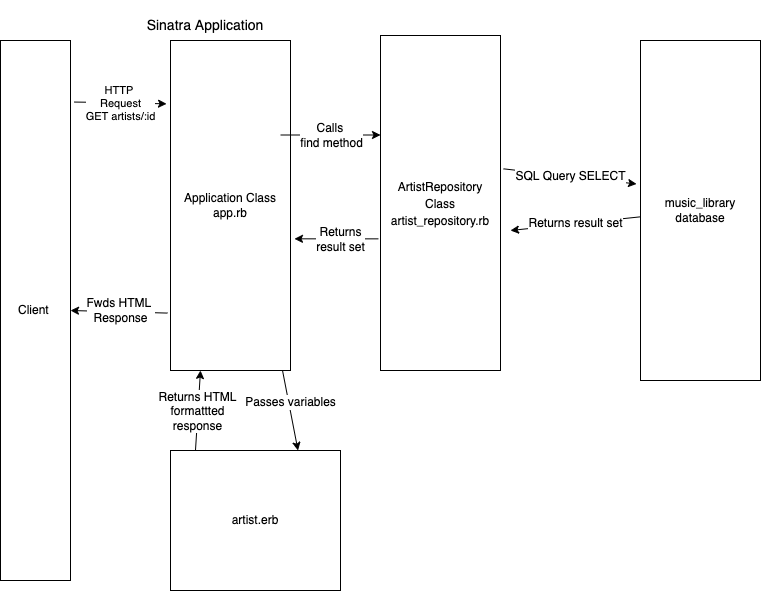

The diagram above was exported from draw.io. Its source (the exported page's mxGraphModel, read from the mxfile embedded in the PNG):
<mxGraphModel dx="1367" dy="852" grid="1" gridSize="10" guides="1" tooltips="1" connect="1" arrows="1" fold="1" page="1" pageScale="1" pageWidth="827" pageHeight="1169" math="0" shadow="0">
  <root>
    <mxCell id="0" />
    <mxCell id="1" parent="0" />
    <mxCell id="2" value="Client&amp;nbsp;" style="rounded=0;whiteSpace=wrap;html=1;" vertex="1" parent="1">
      <mxGeometry x="10" y="150" width="70" height="540" as="geometry" />
    </mxCell>
    <mxCell id="17" style="edgeStyle=none;html=1;fontSize=12;exitX=0.933;exitY=0.999;exitDx=0;exitDy=0;exitPerimeter=0;entryX=0.75;entryY=0;entryDx=0;entryDy=0;" edge="1" parent="1" source="3" target="18">
      <mxGeometry relative="1" as="geometry">
        <mxPoint x="240" y="580" as="targetPoint" />
        <mxPoint x="253" y="480" as="sourcePoint" />
      </mxGeometry>
    </mxCell>
    <mxCell id="20" value="Passes variables" style="edgeLabel;html=1;align=center;verticalAlign=middle;resizable=0;points=[];fontSize=12;" vertex="1" connectable="0" parent="17">
      <mxGeometry x="-0.2045" y="1" relative="1" as="geometry">
        <mxPoint as="offset" />
      </mxGeometry>
    </mxCell>
    <mxCell id="24" style="edgeStyle=none;html=1;entryX=1;entryY=0.5;entryDx=0;entryDy=0;fontSize=12;exitX=-0.025;exitY=0.826;exitDx=0;exitDy=0;exitPerimeter=0;" edge="1" parent="1" source="3" target="2">
      <mxGeometry relative="1" as="geometry" />
    </mxCell>
    <mxCell id="25" value="Fwds HTML &lt;br&gt;Response" style="edgeLabel;html=1;align=center;verticalAlign=middle;resizable=0;points=[];fontSize=12;" vertex="1" connectable="0" parent="24">
      <mxGeometry x="-0.2584" y="1" relative="1" as="geometry">
        <mxPoint x="-11" y="-3" as="offset" />
      </mxGeometry>
    </mxCell>
    <mxCell id="3" value="Application Class&lt;br&gt;app.rb" style="rounded=0;whiteSpace=wrap;html=1;" vertex="1" parent="1">
      <mxGeometry x="180" y="150" width="120" height="330" as="geometry" />
    </mxCell>
    <mxCell id="5" value="" style="endArrow=classic;html=1;entryX=-0.033;entryY=0.192;entryDx=0;entryDy=0;entryPerimeter=0;exitX=1.057;exitY=0.114;exitDx=0;exitDy=0;exitPerimeter=0;" edge="1" parent="1" source="2" target="3">
      <mxGeometry relative="1" as="geometry">
        <mxPoint x="70" y="280" as="sourcePoint" />
        <mxPoint x="170" y="280" as="targetPoint" />
        <Array as="points">
          <mxPoint x="120" y="212" />
        </Array>
      </mxGeometry>
    </mxCell>
    <mxCell id="6" value="HTTP &lt;br&gt;Request&lt;br&gt;GET artists/:id" style="edgeLabel;resizable=0;html=1;align=center;verticalAlign=middle;" connectable="0" vertex="1" parent="5">
      <mxGeometry relative="1" as="geometry" />
    </mxCell>
    <mxCell id="7" value="&lt;font style=&quot;font-size: 14px;&quot;&gt;Sinatra Application&lt;/font&gt;" style="text;html=1;strokeColor=none;fillColor=none;align=center;verticalAlign=middle;whiteSpace=wrap;rounded=0;" vertex="1" parent="1">
      <mxGeometry x="140" y="110" width="150" height="50" as="geometry" />
    </mxCell>
    <mxCell id="11" value="SQL Query SELECT" style="edgeStyle=none;html=1;fontSize=12;entryX=-0.033;entryY=0.422;entryDx=0;entryDy=0;entryPerimeter=0;exitX=1.025;exitY=0.398;exitDx=0;exitDy=0;exitPerimeter=0;" edge="1" parent="1" source="8" target="12">
      <mxGeometry relative="1" as="geometry">
        <mxPoint x="570" y="245" as="targetPoint" />
      </mxGeometry>
    </mxCell>
    <mxCell id="14" style="edgeStyle=none;html=1;entryX=1.033;entryY=0.601;entryDx=0;entryDy=0;entryPerimeter=0;fontSize=12;exitX=-0.017;exitY=0.607;exitDx=0;exitDy=0;exitPerimeter=0;" edge="1" parent="1" source="8" target="3">
      <mxGeometry relative="1" as="geometry" />
    </mxCell>
    <mxCell id="16" value="Returns&lt;br&gt;result set" style="edgeLabel;html=1;align=center;verticalAlign=middle;resizable=0;points=[];fontSize=12;" vertex="1" connectable="0" parent="14">
      <mxGeometry x="0.1179" relative="1" as="geometry">
        <mxPoint x="9" as="offset" />
      </mxGeometry>
    </mxCell>
    <mxCell id="8" value="&lt;font style=&quot;font-size: 12px;&quot;&gt;ArtistRepository&lt;br&gt;Class&lt;br&gt;artist_repository.rb&lt;/font&gt;" style="rounded=0;whiteSpace=wrap;html=1;fontSize=14;" vertex="1" parent="1">
      <mxGeometry x="390" y="145" width="120" height="335" as="geometry" />
    </mxCell>
    <mxCell id="9" value="" style="endArrow=classic;html=1;fontSize=12;" edge="1" parent="1">
      <mxGeometry relative="1" as="geometry">
        <mxPoint x="290" y="244.5" as="sourcePoint" />
        <mxPoint x="390" y="244.5" as="targetPoint" />
        <Array as="points" />
      </mxGeometry>
    </mxCell>
    <mxCell id="10" value="Calls&amp;nbsp;&lt;br&gt;find method" style="edgeLabel;resizable=0;html=1;align=center;verticalAlign=middle;fontSize=12;" connectable="0" vertex="1" parent="9">
      <mxGeometry relative="1" as="geometry" />
    </mxCell>
    <mxCell id="13" value="Returns result set" style="edgeStyle=none;html=1;fontSize=12;" edge="1" parent="1" source="12">
      <mxGeometry relative="1" as="geometry">
        <mxPoint x="520" y="340" as="targetPoint" />
      </mxGeometry>
    </mxCell>
    <mxCell id="12" value="music_library&lt;br&gt;database" style="rounded=0;whiteSpace=wrap;html=1;fontSize=12;" vertex="1" parent="1">
      <mxGeometry x="650" y="150" width="120" height="340" as="geometry" />
    </mxCell>
    <mxCell id="19" style="edgeStyle=none;html=1;entryX=0.25;entryY=1;entryDx=0;entryDy=0;fontSize=12;exitX=0.147;exitY=-0.002;exitDx=0;exitDy=0;exitPerimeter=0;" edge="1" parent="1" source="18" target="3">
      <mxGeometry relative="1" as="geometry" />
    </mxCell>
    <mxCell id="23" value="Returns HTML&lt;br&gt;formattted&lt;br&gt;response" style="edgeLabel;html=1;align=center;verticalAlign=middle;resizable=0;points=[];fontSize=12;" vertex="1" connectable="0" parent="19">
      <mxGeometry x="-0.0226" y="1" relative="1" as="geometry">
        <mxPoint as="offset" />
      </mxGeometry>
    </mxCell>
    <mxCell id="18" value="artist.erb" style="rounded=0;whiteSpace=wrap;html=1;fontSize=12;" vertex="1" parent="1">
      <mxGeometry x="180" y="560" width="170" height="140" as="geometry" />
    </mxCell>
  </root>
</mxGraphModel>